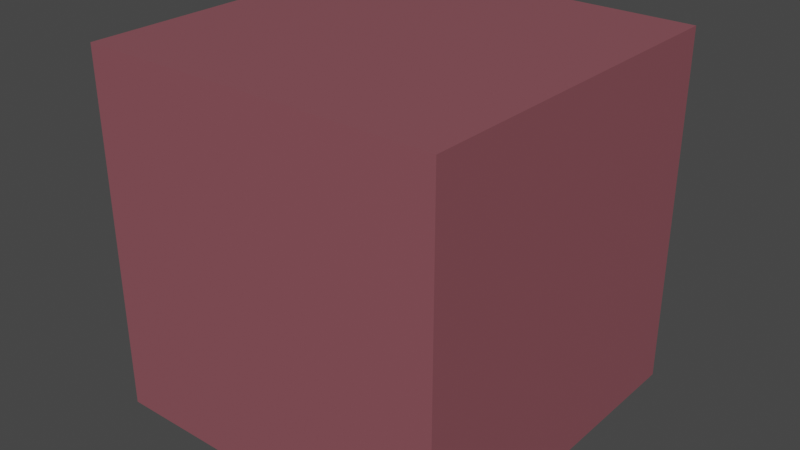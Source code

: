 # Source: platform_high.blend  (saved by Blender 3.4.6; exported with 4.5.12 LTS)
import bpy
from mathutils import Matrix  # noqa: F401  (used for matrix-valued properties, if any)

bpy.ops.wm.read_factory_settings(use_empty=True)
scene = bpy.context.scene
scene.name = 'Scene'

# ---- materials (node trees are filled in below, after node groups)
mat_material = bpy.data.materials.new('Material')
mat_material.alpha_threshold = 0.0
mat_material.use_transparent_shadow = False
mat_material.roughness = 0.5
mat_material.line_color = (0.0, 0.0, 0.0, 1.0)

# ---- material node trees
mat_material.use_nodes = True; mat_material.node_tree.nodes.clear()
_N = mat_material.node_tree.nodes; _L = mat_material.node_tree.links
n0 = _N.new('ShaderNodeOutputMaterial'); n0.name = 'Material Output'; n0.location = (300, 300)
n1 = _N.new('ShaderNodeBsdfPrincipled'); n1.name = 'Principled BSDF'; n1.location = (10, 300)
n1.distribution = 'GGX'
n1.subsurface_method = 'RANDOM_WALK_SKIN'
n1.inputs[0].default_value = (0.2641, 0.08444, 0.1021, 1.0)
n1.inputs[3].default_value = 1.45
n1.inputs[27].default_value = (0.0, 0.0, 0.0, 1.0)
n1.inputs[28].default_value = 1.0
_L.new(n1.outputs[0], n0.inputs[0])
n0.is_active_output = True

# ---- world
world_world = bpy.data.worlds.new('World'); scene.world = world_world
world_world.use_nodes = True; world_world.node_tree.nodes.clear()
_N = world_world.node_tree.nodes; _L = world_world.node_tree.links
n0 = _N.new('ShaderNodeOutputWorld'); n0.name = 'World Output'; n0.location = (300, 300)
n1 = _N.new('ShaderNodeBackground'); n1.name = 'Background'; n1.location = (10, 300)
n1.inputs[0].default_value = (0.05088, 0.05088, 0.05088, 1.0)
_L.new(n1.outputs[0], n0.inputs[0])
n0.is_active_output = True
world_world.color = (0.05088, 0.05088, 0.05088)
world_world.use_sun_shadow = False
world_world.sun_shadow_jitter_overblur = 0.0

# ---- meshes
me_mesh = bpy.data.meshes.new('mesh')
me_mesh.from_pydata([(1.0, 1.0, 2.0), (1.0, 1.0, 0.0), (1.0, -1.0, 2.0), (1.0, -1.0, 0.0), (-1.0, 1.0, 2.0), (-1.0, 1.0, 0.0), (-1.0, -1.0, 2.0), (-1.0, -1.0, 0.0)], [], [(0, 4, 6, 2), (3, 2, 6, 7), (7, 6, 4, 5), (5, 1, 3, 7), (1, 0, 2, 3), (5, 4, 0, 1)])
_uv = me_mesh.uv_layers.new(name='UVMap')
_uv.uv.foreach_set('vector', [0.625, 0.5, 0.875, 0.5, 0.875, 0.75, 0.625, 0.75, 0.375, 0.75, 0.625, 0.75, 0.625, 1.0, 0.375, 1.0, 0.375, 0.0, 0.625, 0.0, 0.625, 0.25, 0.375, 0.25, 0.125, 0.5, 0.375, 0.5, 0.375, 0.75, 0.125, 0.75, 0.375, 0.5, 0.625, 0.5, 0.625, 0.75, 0.375, 0.75, 0.375, 0.25, 0.625, 0.25, 0.625, 0.5, 0.375, 0.5])
me_mesh.materials.append(mat_material)
me_mesh.use_mirror_vertex_groups = False
me_mesh.update()

# ---- objects
ob_platform_high = bpy.data.objects.new('platform_high', me_mesh)

# ---- transforms, parenting, visibility, modifiers, constraints
ob_platform_high.location = (0.0, 0.0, 0.0)
ob_platform_high.lock_rotations_4d = False
ob_platform_high.empty_display_type = 'ARROWS'
ob_platform_high.lineart.crease_threshold = 0.0

# ---- collection membership
scene.collection.objects.link(ob_platform_high)

# ---- scene / render settings (as saved in the file)
scene.frame_start = 1; scene.frame_end = 250; scene.frame_set(1)
scene.render.engine = 'BLENDER_EEVEE_NEXT'
scene.cycles.sampling_pattern = 'TABULATED_SOBOL'
scene.cycles.use_light_tree = False
scene.view_settings.view_transform = 'Filmic'
bpy.context.view_layer.update()

# ---- added for rendering (the .blend has no active camera and no usable light): camera, sun
cam_auto = bpy.data.cameras.new('AutoCamera')
cam_auto.lens = 50.0
cam_auto.sensor_width = 36.0
cam_auto.clip_end = 1000.0
ob_auto_camera = bpy.data.objects.new('AutoCamera', cam_auto)
scene.collection.objects.link(ob_auto_camera)
ob_auto_camera.location = (3.20507, -3.84609, 3.56406)
ob_auto_camera.rotation_euler = (1.09748, -7.21219e-08, 0.694738)
scene.camera = ob_auto_camera
light_auto_sun = bpy.data.lights.new('AutoSun', 'SUN')
light_auto_sun.energy = 3.0
light_auto_sun.angle = 0.0523599
ob_auto_sun = bpy.data.objects.new('AutoSun', light_auto_sun)
scene.collection.objects.link(ob_auto_sun)
ob_auto_sun.rotation_euler = (0.872665, 0.174533, 0.523599)
bpy.context.view_layer.update()
